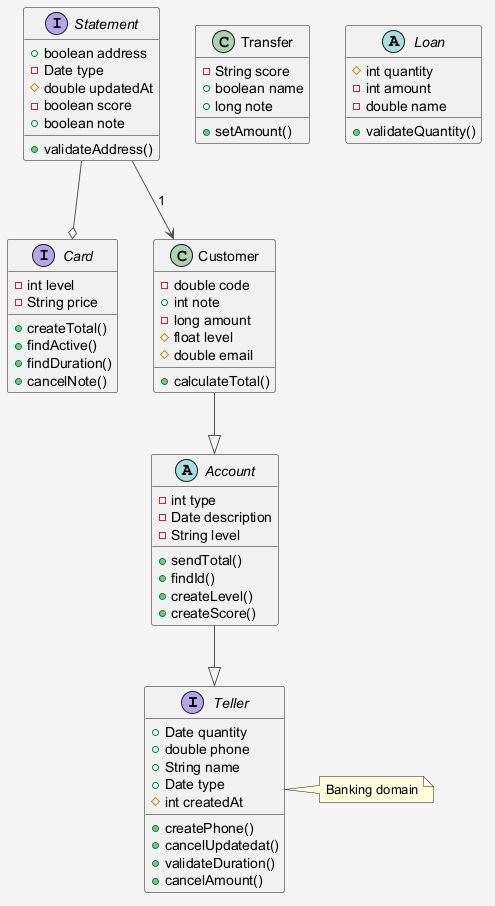

The diagram above was rendered by PlantUML. Its source (embedded in the PNG):
@startuml
skinparam shadowing false
skinparam backgroundColor #F5F5F5
skinparam ArrowColor #555555
interface Teller {
  +Date quantity
  +double phone
  +String name
  +Date type
  #int createdAt
  +createPhone()
  +cancelUpdatedat()
  +validateDuration()
  +cancelAmount()
}
interface Card {
  -int level
  -String price
  +createTotal()
  +findActive()
  +findDuration()
  +cancelNote()
}
abstract class Account {
  -int type
  -Date description
  -String level
  +sendTotal()
  +findId()
  +createLevel()
  +createScore()
}
class Transfer {
  -String score
  +boolean name
  +long note
  +setAmount()
}
abstract class Loan {
  #int quantity
  -int amount
  -double name
  +validateQuantity()
}
class Customer {
  -double code
  +int note
  -long amount
  #float level
  #double email
  +calculateTotal()
}
interface Statement {
  +boolean address
  -Date type
  #double updatedAt
  -boolean score
  +boolean note
  +validateAddress()
}
Customer --|> Account
Account --|> Teller
Statement --> Customer : "1"
Statement --o Card
note right of Teller : Banking domain
@enduml